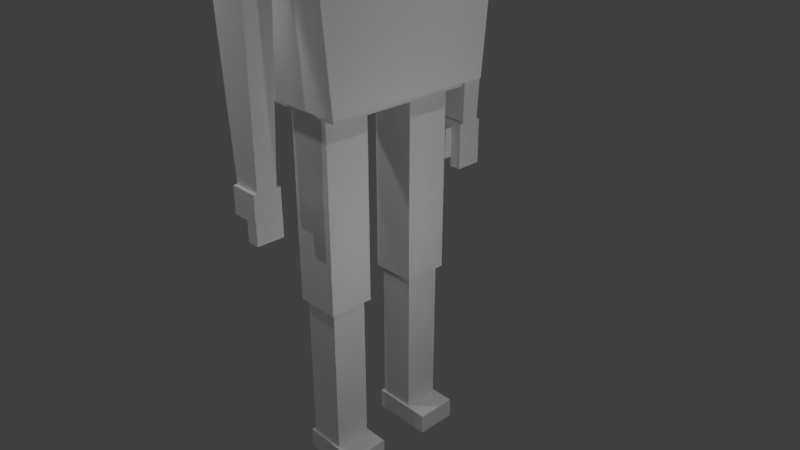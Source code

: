 # Source: Killian.blend  (saved by Blender 2.78.0; exported with 4.5.12 LTS)
import bpy
from mathutils import Matrix  # noqa: F401  (used for matrix-valued properties, if any)

bpy.ops.wm.read_factory_settings(use_empty=True)
scene = bpy.context.scene
scene.name = 'Scene'

# ---- collections
col_collection_1 = bpy.data.collections.new('Collection 1'); scene.collection.children.link(col_collection_1)

# ---- materials (node trees are filled in below, after node groups)
mat_material_002 = bpy.data.materials.new('Material.002')
mat_material_002.alpha_threshold = 0.0
mat_material_002.use_transparent_shadow = False
mat_material_002.roughness = 0.5
mat_material_002.line_color = (0.0, 0.0, 0.0, 1.0)
mat_material = bpy.data.materials.new('Material')
mat_material.alpha_threshold = 0.0
mat_material.use_transparent_shadow = False
mat_material.roughness = 0.5
mat_material.line_color = (0.0, 0.0, 0.0, 1.0)
mat_material_001 = bpy.data.materials.new('Material.001')
mat_material_001.alpha_threshold = 0.0
mat_material_001.use_transparent_shadow = False
mat_material_001.roughness = 0.5
mat_material_001.line_color = (0.0, 0.0, 0.0, 1.0)
mat_material_003 = bpy.data.materials.new('Material.003')
mat_material_003.alpha_threshold = 0.0
mat_material_003.use_transparent_shadow = False
mat_material_003.roughness = 0.5
mat_material_003.line_color = (0.0, 0.0, 0.0, 1.0)
mat_material_004 = bpy.data.materials.new('Material.004')
mat_material_004.alpha_threshold = 0.0
mat_material_004.use_transparent_shadow = False
mat_material_004.roughness = 0.5
mat_material_004.line_color = (0.0, 0.0, 0.0, 1.0)
mat_material_005 = bpy.data.materials.new('Material.005')
mat_material_005.alpha_threshold = 0.0
mat_material_005.use_transparent_shadow = False
mat_material_005.roughness = 0.5
mat_material_005.line_color = (0.0, 0.0, 0.0, 1.0)
mat_material_006 = bpy.data.materials.new('Material.006')
mat_material_006.alpha_threshold = 0.0
mat_material_006.use_transparent_shadow = False
mat_material_006.roughness = 0.5
mat_material_006.line_color = (0.0, 0.0, 0.0, 1.0)
mat_material_007 = bpy.data.materials.new('Material.007')
mat_material_007.alpha_threshold = 0.0
mat_material_007.use_transparent_shadow = False
mat_material_007.roughness = 0.5
mat_material_007.line_color = (0.0, 0.0, 0.0, 1.0)
mat_material_008 = bpy.data.materials.new('Material.008')
mat_material_008.alpha_threshold = 0.0
mat_material_008.use_transparent_shadow = False
mat_material_008.roughness = 0.5
mat_material_008.line_color = (0.0, 0.0, 0.0, 1.0)
mat_material_009 = bpy.data.materials.new('Material.009')
mat_material_009.alpha_threshold = 0.0
mat_material_009.use_transparent_shadow = False
mat_material_009.roughness = 0.5
mat_material_009.line_color = (0.0, 0.0, 0.0, 1.0)
mat_material_010 = bpy.data.materials.new('Material.010')
mat_material_010.alpha_threshold = 0.0
mat_material_010.use_transparent_shadow = False
mat_material_010.roughness = 0.5
mat_material_010.line_color = (0.0, 0.0, 0.0, 1.0)
mat_material_011 = bpy.data.materials.new('Material.011')
mat_material_011.alpha_threshold = 0.0
mat_material_011.use_transparent_shadow = False
mat_material_011.roughness = 0.5
mat_material_011.line_color = (0.0, 0.0, 0.0, 1.0)
mat_material_012 = bpy.data.materials.new('Material.012')
mat_material_012.alpha_threshold = 0.0
mat_material_012.use_transparent_shadow = False
mat_material_012.roughness = 0.5
mat_material_012.line_color = (0.0, 0.0, 0.0, 1.0)
mat_material_013 = bpy.data.materials.new('Material.013')
mat_material_013.alpha_threshold = 0.0
mat_material_013.use_transparent_shadow = False
mat_material_013.roughness = 0.5
mat_material_013.line_color = (0.0, 0.0, 0.0, 1.0)
mat_material_014 = bpy.data.materials.new('Material.014')
mat_material_014.alpha_threshold = 0.0
mat_material_014.use_transparent_shadow = False
mat_material_014.roughness = 0.5
mat_material_014.line_color = (0.0, 0.0, 0.0, 1.0)
mat_material_015 = bpy.data.materials.new('Material.015')
mat_material_015.alpha_threshold = 0.0
mat_material_015.use_transparent_shadow = False
mat_material_015.roughness = 0.5
mat_material_015.line_color = (0.0, 0.0, 0.0, 1.0)
mat_material_016 = bpy.data.materials.new('Material.016')
mat_material_016.alpha_threshold = 0.0
mat_material_016.use_transparent_shadow = False
mat_material_016.roughness = 0.5
mat_material_016.line_color = (0.0, 0.0, 0.0, 1.0)
mat_material_017 = bpy.data.materials.new('Material.017')
mat_material_017.alpha_threshold = 0.0
mat_material_017.use_transparent_shadow = False
mat_material_017.roughness = 0.5
mat_material_017.line_color = (0.0, 0.0, 0.0, 1.0)
mat_material_018 = bpy.data.materials.new('Material.018')
mat_material_018.alpha_threshold = 0.0
mat_material_018.use_transparent_shadow = False
mat_material_018.roughness = 0.5
mat_material_018.line_color = (0.0, 0.0, 0.0, 1.0)
mat_material_019 = bpy.data.materials.new('Material.019')
mat_material_019.alpha_threshold = 0.0
mat_material_019.use_transparent_shadow = False
mat_material_019.roughness = 0.5
mat_material_019.line_color = (0.0, 0.0, 0.0, 1.0)
mat_material_020 = bpy.data.materials.new('Material.020')
mat_material_020.alpha_threshold = 0.0
mat_material_020.use_transparent_shadow = False
mat_material_020.roughness = 0.5
mat_material_020.line_color = (0.0, 0.0, 0.0, 1.0)
mat_material_021 = bpy.data.materials.new('Material.021')
mat_material_021.alpha_threshold = 0.0
mat_material_021.use_transparent_shadow = False
mat_material_021.roughness = 0.5
mat_material_021.line_color = (0.0, 0.0, 0.0, 1.0)

# ---- material node trees

# ---- world
world_world = bpy.data.worlds.new('World'); scene.world = world_world
world_world.color = (0.05088, 0.05088, 0.05088)
world_world.use_sun_shadow = False
world_world.sun_shadow_jitter_overblur = 0.0
world_world.cycles.sampling_method = 'MANUAL'

# ---- cameras
cam_camera = bpy.data.cameras.new('Camera')
cam_camera.clip_end = 100.0
cam_camera.lens = 35.0
cam_camera.sensor_width = 32.0
cam_camera.sensor_height = 18.0
cam_camera.ortho_scale = 7.314
cam_camera.dof.focus_distance = 0.0
cam_camera.dof.aperture_fstop = 128.0

# ---- lights
light_point = bpy.data.lights.new('Point', 'POINT')
light_point.transmission_factor = 0.0
light_point.energy = 100.0
light_point.shadow_buffer_clip_start = 0.5
light_point.shadow_soft_size = 0.1
light_point.shadow_maximum_resolution = 0.006
light_point.use_absolute_resolution = True
light_lamp = bpy.data.lights.new('Lamp', 'POINT')
light_lamp.transmission_factor = 0.0
light_lamp.cutoff_distance = 30.0
light_lamp.energy = 100.0
light_lamp.shadow_buffer_clip_start = 1.001
light_lamp.shadow_soft_size = 0.1
light_lamp.shadow_maximum_resolution = 0.006
light_lamp.use_absolute_resolution = True
light_lamp_001 = bpy.data.lights.new('Lamp.001', 'POINT')
light_lamp_001.transmission_factor = 0.0
light_lamp_001.cutoff_distance = 30.0
light_lamp_001.energy = 100.0
light_lamp_001.shadow_buffer_clip_start = 1.001
light_lamp_001.shadow_soft_size = 0.1
light_lamp_001.shadow_maximum_resolution = 0.006
light_lamp_001.use_absolute_resolution = True
light_point_001 = bpy.data.lights.new('Point.001', 'POINT')
light_point_001.transmission_factor = 0.0
light_point_001.energy = 100.0
light_point_001.shadow_buffer_clip_start = 0.5
light_point_001.shadow_soft_size = 0.1
light_point_001.shadow_maximum_resolution = 0.006
light_point_001.use_absolute_resolution = True
light_point_002 = bpy.data.lights.new('Point.002', 'POINT')
light_point_002.transmission_factor = 0.0
light_point_002.energy = 100.0
light_point_002.shadow_buffer_clip_start = 0.5
light_point_002.shadow_soft_size = 0.1
light_point_002.shadow_maximum_resolution = 0.006
light_point_002.use_absolute_resolution = True
light_point_003 = bpy.data.lights.new('Point.003', 'POINT')
light_point_003.transmission_factor = 0.0
light_point_003.energy = 100.0
light_point_003.shadow_buffer_clip_start = 0.5
light_point_003.shadow_soft_size = 0.1
light_point_003.shadow_maximum_resolution = 0.006
light_point_003.use_absolute_resolution = True
light_point_004 = bpy.data.lights.new('Point.004', 'POINT')
light_point_004.transmission_factor = 0.0
light_point_004.energy = 100.0
light_point_004.shadow_buffer_clip_start = 0.5
light_point_004.shadow_soft_size = 0.1
light_point_004.shadow_maximum_resolution = 0.006
light_point_004.use_absolute_resolution = True

# ---- meshes
me_cube_002 = bpy.data.meshes.new('Cube.002')
me_cube_002.from_pydata([(1.092, 1.0, 1.205), (1.092, -1.0, 1.205), (-0.9079, -1.0, 1.205), (-0.9079, 1.0, 1.205), (1.092, 1.0, 3.205), (1.092, -1.0, 3.205), (-0.9079, -1.0, 3.205), (-0.9079, 1.0, 3.205), (0.18, 0.18, 0.9671), (0.18, -0.18, 0.9671), (-0.18, -0.18, 0.9671), (-0.18, 0.18, 0.9671), (0.18, 0.18, 1.205), (0.18, -0.18, 1.205), (-0.18, -0.18, 1.205), (-0.18, 0.18, 1.205), (0.774, 1.137, -2.742), (0.774, -1.137, -2.742), (-0.774, -1.137, -2.742), (-0.774, 1.137, -2.742), (0.774, 1.45, 1.0), (0.774, -1.45, 1.0), (-0.774, -1.45, 1.0), (-0.774, 1.45, 1.0), (0.2664, -1.436, -1.397), (0.2664, -1.796, -1.397), (-0.2664, -1.796, -1.397), (-0.2664, -1.436, -1.397), (0.2664, -1.436, 0.9987), (0.2664, -1.796, 0.9987), (-0.2664, -1.796, 0.9987), (-0.2664, -1.436, 0.9987), (0.1891, -1.489, -3.579), (0.1891, -1.744, -3.579), (-0.1891, -1.744, -3.579), (-0.1891, -1.489, -3.579), (0.2664, -1.436, -1.375), (0.2664, -1.796, -1.375), (-0.2664, -1.796, -1.375), (-0.2664, -1.436, -1.375), (0.1922, -1.436, -3.561), (0.1922, -1.796, -3.561), (-0.1922, -1.796, -3.561), (-0.1922, -1.436, -3.561), (0.1922, -1.436, -3.915), (0.1922, -1.796, -3.915), (-0.1922, -1.796, -3.915), (-0.1922, -1.436, -3.915), (0.1953, -1.436, -3.913), (0.1953, -1.796, -3.913), (0.02972, -1.796, -3.913), (0.02972, -1.436, -3.913), (0.1953, -1.436, -4.186), (0.1953, -1.796, -4.186), (0.02972, -1.796, -4.186), (0.02972, -1.436, -4.186), (0.0308, -1.334, -3.642), (0.0308, -1.439, -3.642), (-0.08104, -1.439, -3.642), (-0.08104, -1.334, -3.642), (0.0308, -1.334, -3.915), (0.0308, -1.439, -3.915), (-0.08104, -1.439, -3.915), (-0.08104, -1.334, -3.915), (0.0308, -1.334, -3.913), (0.0308, -1.439, -3.913), (-0.08104, -1.439, -3.913), (-0.08104, -1.334, -3.913), (0.0308, -1.334, -4.055), (0.0308, -1.439, -4.055), (-0.08104, -1.439, -4.055), (-0.08104, -1.334, -4.055), (0.2664, 1.441, -1.397), (0.2664, 1.801, -1.397), (-0.2664, 1.801, -1.397), (-0.2664, 1.441, -1.397), (0.2664, 1.441, 0.9987), (0.2664, 1.801, 0.9987), (-0.2664, 1.801, 0.9987), (-0.2664, 1.441, 0.9987), (0.1891, 1.493, -3.579), (0.1891, 1.749, -3.579), (-0.1891, 1.749, -3.579), (-0.1891, 1.493, -3.579), (0.2664, 1.441, -1.375), (0.2664, 1.801, -1.375), (-0.2664, 1.801, -1.375), (-0.2664, 1.441, -1.375), (0.1922, 1.441, -3.561), (0.1922, 1.801, -3.561), (-0.1922, 1.801, -3.561), (-0.1922, 1.441, -3.561), (0.1922, 1.441, -3.915), (0.1922, 1.801, -3.915), (-0.1922, 1.801, -3.915), (-0.1922, 1.441, -3.915), (0.1953, 1.441, -3.913), (0.1953, 1.801, -3.913), (0.02972, 1.801, -3.913), (0.02972, 1.441, -3.913), (0.1953, 1.441, -4.186), (0.1953, 1.801, -4.186), (0.02972, 1.801, -4.186), (0.02972, 1.441, -4.186), (0.0308, 1.338, -3.642), (0.0308, 1.443, -3.642), (-0.08104, 1.443, -3.642), (-0.08104, 1.338, -3.642), (0.0308, 1.338, -3.915), (0.0308, 1.443, -3.915), (-0.08104, 1.443, -3.915), (-0.08104, 1.338, -3.915), (0.0308, 1.338, -3.913), (0.0308, 1.443, -3.913), (-0.08104, 1.443, -3.913), (-0.08104, 1.338, -3.913), (0.0308, 1.338, -4.055), (0.0308, 1.443, -4.055), (-0.08104, 1.443, -4.055), (-0.08104, 1.338, -4.055), (0.614, 1.0, -2.699), (0.614, -1.0, -2.699), (-0.626, -1.0, -2.699), (-0.626, 1.0, -2.699), (0.614, 1.0, -2.851), (0.614, -1.0, -2.851), (-0.626, -1.0, -2.851), (-0.626, 1.0, -2.851), (0.3952, -0.3332, -5.38), (0.3952, -0.9393, -5.38), (-0.2109, -0.9393, -5.38), (-0.2109, -0.3332, -5.38), (0.3952, -0.3332, -2.761), (0.3952, -0.9393, -2.761), (-0.2109, -0.9393, -2.761), (-0.2109, -0.3332, -2.761), (0.3374, -0.391, -7.506), (0.3374, -0.8815, -7.506), (-0.1531, -0.8815, -7.506), (-0.1531, -0.391, -7.506), (0.3374, -0.391, -5.386), (0.3374, -0.8815, -5.386), (-0.1531, -0.8815, -5.386), (-0.1531, -0.391, -5.386), (0.6511, -0.3575, -7.732), (0.6511, -0.915, -7.732), (-0.1909, -0.915, -7.732), (-0.1909, -0.3575, -7.732), (0.6511, -0.3575, -7.454), (0.6511, -0.915, -7.454), (-0.1909, -0.915, -7.454), (-0.1909, -0.3575, -7.454), (0.3952, 0.9377, -5.38), (0.3952, 0.3316, -5.38), (-0.2109, 0.3316, -5.38), (-0.2109, 0.9377, -5.38), (0.3952, 0.9377, -2.761), (0.3952, 0.3316, -2.761), (-0.2109, 0.3316, -2.761), (-0.2109, 0.9377, -2.761), (0.3374, 0.8799, -7.506), (0.3374, 0.3894, -7.506), (-0.1531, 0.3894, -7.506), (-0.1531, 0.8799, -7.506), (0.3374, 0.8799, -5.386), (0.3374, 0.3894, -5.386), (-0.1531, 0.3894, -5.386), (-0.1531, 0.8799, -5.386), (0.6511, 0.9135, -7.732), (0.6511, 0.3559, -7.732), (-0.1909, 0.3559, -7.732), (-0.1909, 0.9135, -7.732), (0.6511, 0.9135, -7.454), (0.6511, 0.3559, -7.454), (-0.1909, 0.3559, -7.454), (-0.1909, 0.9135, -7.454)], [], [(0, 1, 2, 3), (4, 7, 6, 5), (0, 4, 5, 1), (1, 5, 6, 2), (2, 6, 7, 3), (4, 0, 3, 7), (8, 9, 10, 11), (12, 15, 14, 13), (8, 12, 13, 9), (9, 13, 14, 10), (10, 14, 15, 11), (12, 8, 11, 15), (16, 17, 18, 19), (20, 23, 22, 21), (16, 20, 21, 17), (17, 21, 22, 18), (18, 22, 23, 19), (20, 16, 19, 23), (24, 25, 26, 27), (28, 31, 30, 29), (24, 28, 29, 25), (25, 29, 30, 26), (26, 30, 31, 27), (28, 24, 27, 31), (32, 33, 34, 35), (36, 39, 38, 37), (32, 36, 37, 33), (33, 37, 38, 34), (34, 38, 39, 35), (36, 32, 35, 39), (40, 43, 42, 41), (44, 45, 46, 47), (40, 41, 45, 44), (41, 42, 46, 45), (42, 43, 47, 46), (44, 47, 43, 40), (48, 51, 50, 49), (52, 53, 54, 55), (48, 49, 53, 52), (49, 50, 54, 53), (50, 51, 55, 54), (52, 55, 51, 48), (56, 59, 58, 57), (60, 61, 62, 63), (56, 57, 61, 60), (57, 58, 62, 61), (58, 59, 63, 62), (60, 63, 59, 56), (64, 67, 66, 65), (68, 69, 70, 71), (64, 65, 69, 68), (65, 66, 70, 69), (66, 67, 71, 70), (68, 71, 67, 64), (72, 75, 74, 73), (76, 77, 78, 79), (72, 73, 77, 76), (73, 74, 78, 77), (74, 75, 79, 78), (76, 79, 75, 72), (80, 83, 82, 81), (84, 85, 86, 87), (80, 81, 85, 84), (81, 82, 86, 85), (82, 83, 87, 86), (84, 87, 83, 80), (88, 89, 90, 91), (92, 95, 94, 93), (88, 92, 93, 89), (89, 93, 94, 90), (90, 94, 95, 91), (92, 88, 91, 95), (96, 97, 98, 99), (100, 103, 102, 101), (96, 100, 101, 97), (97, 101, 102, 98), (98, 102, 103, 99), (100, 96, 99, 103), (104, 105, 106, 107), (108, 111, 110, 109), (104, 108, 109, 105), (105, 109, 110, 106), (106, 110, 111, 107), (108, 104, 107, 111), (112, 113, 114, 115), (116, 119, 118, 117), (112, 116, 117, 113), (113, 117, 118, 114), (114, 118, 119, 115), (116, 112, 115, 119), (120, 123, 122, 121), (124, 125, 126, 127), (120, 121, 125, 124), (121, 122, 126, 125), (122, 123, 127, 126), (124, 127, 123, 120), (128, 129, 130, 131), (132, 135, 134, 133), (128, 132, 133, 129), (129, 133, 134, 130), (130, 134, 135, 131), (132, 128, 131, 135), (136, 137, 138, 139), (140, 143, 142, 141), (136, 140, 141, 137), (137, 141, 142, 138), (138, 142, 143, 139), (140, 136, 139, 143), (144, 145, 146, 147), (148, 151, 150, 149), (144, 148, 149, 145), (145, 149, 150, 146), (146, 150, 151, 147), (148, 144, 147, 151), (152, 153, 154, 155), (156, 159, 158, 157), (152, 156, 157, 153), (153, 157, 158, 154), (154, 158, 159, 155), (156, 152, 155, 159), (160, 161, 162, 163), (164, 167, 166, 165), (160, 164, 165, 161), (161, 165, 166, 162), (162, 166, 167, 163), (164, 160, 163, 167), (168, 169, 170, 171), (172, 175, 174, 173), (168, 172, 173, 169), (169, 173, 174, 170), (170, 174, 175, 171), (172, 168, 171, 175)])
me_cube_002.polygons.foreach_set('material_index', [1, 1, 1, 1, 1, 1, 2, 2, 2, 2, 2, 2, 0, 0, 0, 0, 0, 0, 3, 3, 3, 3, 3, 3, 4, 4, 4, 4, 4, 4, 5, 5, 5, 5, 5, 5, 6, 6, 6, 6, 6, 6, 7, 7, 7, 7, 7, 7, 8, 8, 8, 8, 8, 8, 9, 9, 9, 9, 9, 9, 10, 10, 10, 10, 10, 10, 11, 11, 11, 11, 11, 11, 12, 12, 12, 12, 12, 12, 13, 13, 13, 13, 13, 13, 14, 14, 14, 14, 14, 14, 15, 15, 15, 15, 15, 15, 16, 16, 16, 16, 16, 16, 17, 17, 17, 17, 17, 17, 18, 18, 18, 18, 18, 18, 19, 19, 19, 19, 19, 19, 20, 20, 20, 20, 20, 20, 21, 21, 21, 21, 21, 21])
_uv = me_cube_002.uv_layers.new(name='UVMap')
_uv.uv.foreach_set('vector', [0.9274, 0.333, 0.9274, 0.5041, 0.7563, 0.5041, 0.7563, 0.333, 0.3736, 0.5966, 0.3736, 0.7678, 0.2025, 0.7678, 0.2025, 0.5966, 0.1937, 0.4098, 0.1937, 0.5809, 0.02262, 0.5809, 0.02262, 0.4098, 0.7761, 0.8172, 0.7761, 0.9884, 0.6049, 0.9884, 0.6049, 0.8172, 0.1879, 0.5976, 0.1879, 0.7687, 0.01681, 0.7687, 0.01681, 0.5976, 0.7761, 0.9884, 0.7761, 0.8172, 0.6049, 0.8172, 0.6049, 0.9884, 0.6696, 0.8673, 0.7004, 0.8673, 0.7004, 0.8981, 0.6696, 0.8981, 0.7312, 0.8673, 0.7312, 0.8981, 0.7004, 0.8981, 0.7004, 0.8673, 0.7984, 0.423, 0.7781, 0.423, 0.7781, 0.3922, 0.7984, 0.3922, 0.4379, 0.9172, 0.4175, 0.9172, 0.4175, 0.8864, 0.4379, 0.8864, 0.7984, 0.4538, 0.7781, 0.4538, 0.7781, 0.423, 0.7984, 0.423, 0.4379, 0.8864, 0.4582, 0.8864, 0.4582, 0.9172, 0.4379, 0.9172, 0.8509, 0.02256, 0.8509, 0.2171, 0.7184, 0.2171, 0.7184, 0.02256, 0.2964, 0.4641, 0.2964, 0.3317, 0.5445, 0.3317, 0.5445, 0.4641, 0.5182, 0.02739, 0.545, 0.3475, 0.2969, 0.3475, 0.3237, 0.02739, 0.1295, 0.855, 0.4497, 0.855, 0.4497, 0.9875, 0.1295, 0.9875, 0.2203, 0.0, 0.2471, 0.3201, -0.001038, 0.3201, 0.02576, 0.0, 0.449, 0.8589, 0.1287, 0.8589, 0.1287, 0.9914, 0.449, 0.9914, 0.1321, 0.857, 0.1013, 0.857, 0.1013, 0.8114, 0.1321, 0.8114, 0.7329, 0.3466, 0.7329, 0.3922, 0.7021, 0.3922, 0.7021, 0.3466, 0.8955, 0.2859, 0.8955, 0.4908, 0.8647, 0.4908, 0.8647, 0.2859, 0.7999, 0.5425, 0.7999, 0.3375, 0.8454, 0.3375, 0.8454, 0.5425, 0.8494, 0.5219, 0.8494, 0.3169, 0.8802, 0.3169, 0.8802, 0.5219, 0.9231, 0.3326, 0.9231, 0.5375, 0.8775, 0.5375, 0.8775, 0.3326, 0.9168, 0.4901, 0.895, 0.4901, 0.895, 0.4577, 0.9168, 0.4577, 0.7637, 0.3466, 0.7637, 0.3922, 0.7329, 0.3922, 0.7329, 0.3466, 0.9011, 0.3583, 0.9055, 0.5469, 0.8747, 0.5469, 0.8792, 0.3583, 0.83, 0.5306, 0.8233, 0.342, 0.8689, 0.342, 0.8623, 0.5306, 0.8446, 0.3254, 0.8491, 0.514, 0.8183, 0.514, 0.8228, 0.3254, 0.8751, 0.3547, 0.8685, 0.5432, 0.8361, 0.5432, 0.8295, 0.3547, 0.8646, 0.4248, 0.8646, 0.4577, 0.8954, 0.4577, 0.8954, 0.4248, 0.809, 0.4583, 0.7782, 0.4583, 0.7782, 0.4912, 0.809, 0.4912, 0.8194, 0.4259, 0.8194, 0.4567, 0.8497, 0.4567, 0.8497, 0.4259, 0.895, 0.4906, 0.895, 0.4577, 0.8646, 0.4577, 0.8646, 0.4906, 0.8194, 0.4567, 0.8194, 0.4259, 0.7891, 0.4259, 0.7891, 0.4567, 0.8302, 0.5425, 0.8302, 0.5754, 0.8605, 0.5754, 0.8605, 0.5425, 0.7749, 0.83, 0.7607, 0.83, 0.7607, 0.8608, 0.7749, 0.8608, 0.8413, 0.499, 0.8413, 0.4682, 0.8272, 0.4682, 0.8272, 0.499, 0.8876, 0.4312, 0.8876, 0.462, 0.9109, 0.462, 0.9109, 0.4312, 0.7701, 0.474, 0.7559, 0.474, 0.7559, 0.4973, 0.7701, 0.4973, 0.8876, 0.462, 0.8876, 0.4312, 0.8644, 0.4312, 0.8644, 0.462, 0.7276, 0.4973, 0.7418, 0.4973, 0.7418, 0.474, 0.7276, 0.474, 0.8615, 0.3492, 0.8615, 0.3396, 0.8525, 0.3396, 0.8525, 0.3492, 0.5879, 0.3298, 0.5789, 0.3298, 0.5789, 0.3394, 0.5879, 0.3394, 0.8405, 0.474, 0.8316, 0.474, 0.8316, 0.4973, 0.8405, 0.4973, 0.5214, 0.4642, 0.5118, 0.4642, 0.5118, 0.4875, 0.5214, 0.4875, 0.8495, 0.474, 0.8405, 0.474, 0.8405, 0.4973, 0.8495, 0.4973, 0.7939, 0.4973, 0.8034, 0.4973, 0.8034, 0.474, 0.7939, 0.474, 0.5759, 0.4738, 0.5759, 0.4642, 0.5669, 0.4642, 0.5669, 0.4738, 0.8705, 0.3301, 0.8615, 0.3301, 0.8615, 0.3396, 0.8705, 0.3396, 0.8435, 0.3301, 0.8345, 0.3301, 0.8345, 0.3422, 0.8435, 0.3422, 0.8165, 0.3301, 0.807, 0.3301, 0.807, 0.3422, 0.8165, 0.3422, 0.8345, 0.3301, 0.8255, 0.3301, 0.8255, 0.3422, 0.8345, 0.3422, 0.7878, 0.3422, 0.7974, 0.3422, 0.7974, 0.3301, 0.7878, 0.3301, 0.7965, 0.4152, 0.7965, 0.3696, 0.7657, 0.3696, 0.7657, 0.4152, 0.7021, 0.3466, 0.6713, 0.3466, 0.6713, 0.3922, 0.7021, 0.3922, 0.8629, 0.2793, 0.8321, 0.2793, 0.8321, 0.4842, 0.8629, 0.4842, 0.8454, 0.5425, 0.891, 0.5425, 0.891, 0.3375, 0.8454, 0.3375, 0.8981, 0.3707, 0.8673, 0.3707, 0.8673, 0.5756, 0.8981, 0.5756, 0.9219, 0.3215, 0.8763, 0.3215, 0.8763, 0.5265, 0.9219, 0.5265, 0.9173, 0.4572, 0.9173, 0.4248, 0.8954, 0.4248, 0.8954, 0.4572, 0.8438, 0.4216, 0.813, 0.4216, 0.813, 0.4672, 0.8438, 0.4672, 0.783, 0.3254, 0.7612, 0.3254, 0.7567, 0.514, 0.7875, 0.514, 0.8443, 0.3486, 0.8119, 0.3486, 0.8053, 0.5372, 0.8509, 0.5372, 0.8138, 0.3254, 0.792, 0.3254, 0.7875, 0.514, 0.8183, 0.514, 0.8706, 0.3868, 0.825, 0.3868, 0.8317, 0.5753, 0.864, 0.5753, 0.81, 0.4166, 0.8408, 0.4166, 0.8408, 0.4494, 0.81, 0.4494, 0.8398, 0.4583, 0.8398, 0.4912, 0.809, 0.4912, 0.809, 0.4583, 0.8677, 0.4244, 0.8981, 0.4244, 0.8981, 0.4552, 0.8677, 0.4552, 0.8908, 0.5754, 0.8605, 0.5754, 0.8605, 0.5425, 0.8908, 0.5425, 0.7886, 0.4546, 0.7583, 0.4546, 0.7583, 0.4238, 0.7886, 0.4238, 0.7999, 0.5425, 0.8302, 0.5425, 0.8302, 0.5754, 0.7999, 0.5754, 0.7749, 0.7992, 0.7749, 0.83, 0.7607, 0.83, 0.7607, 0.7992, 0.6772, 0.4748, 0.663, 0.4748, 0.663, 0.444, 0.6772, 0.444, 0.8978, 0.5262, 0.8746, 0.5262, 0.8746, 0.4954, 0.8978, 0.4954, 0.7701, 0.4973, 0.7701, 0.474, 0.7843, 0.474, 0.7843, 0.4973, 0.9117, 0.4079, 0.8885, 0.4079, 0.8885, 0.3771, 0.9117, 0.3771, 0.7418, 0.4973, 0.7418, 0.474, 0.7559, 0.474, 0.7559, 0.4973, 0.8675, 0.4932, 0.8585, 0.4932, 0.8585, 0.4836, 0.8675, 0.4836, 0.5789, 0.3298, 0.5789, 0.3394, 0.5699, 0.3394, 0.5699, 0.3298, 0.8585, 0.474, 0.8585, 0.4973, 0.8495, 0.4973, 0.8495, 0.474, 0.531, 0.4642, 0.531, 0.4875, 0.5214, 0.4875, 0.5214, 0.4642, 0.8316, 0.474, 0.8316, 0.4973, 0.8226, 0.4973, 0.8226, 0.474, 0.7939, 0.474, 0.7939, 0.4973, 0.7843, 0.4973, 0.7843, 0.474, 0.5699, 0.3298, 0.5609, 0.3298, 0.5609, 0.3202, 0.5699, 0.3202, 0.8795, 0.3301, 0.8795, 0.3396, 0.8705, 0.3396, 0.8705, 0.3301, 0.8525, 0.3301, 0.8525, 0.3422, 0.8435, 0.3422, 0.8435, 0.3301, 0.807, 0.3301, 0.807, 0.3422, 0.7974, 0.3422, 0.7974, 0.3301, 0.8255, 0.3301, 0.8255, 0.3422, 0.8165, 0.3422, 0.8165, 0.3301, 0.7753, 0.3421, 0.7753, 0.33, 0.7849, 0.33, 0.7849, 0.3421, 0.371, 0.6623, 0.2649, 0.6623, 0.2649, 0.8335, 0.371, 0.8335, 0.8145, 0.1976, 0.8145, 0.02646, 0.7084, 0.02646, 0.7084, 0.1976, 0.8145, 0.02646, 0.8145, 0.1976, 0.8275, 0.1976, 0.8275, 0.02646, 0.7896, 0.02059, 0.7896, 0.1267, 0.8026, 0.1267, 0.8026, 0.02059, 0.8405, 0.1976, 0.8405, 0.02646, 0.8275, 0.02646, 0.8275, 0.1976, 0.7892, 0.184, 0.7892, 0.07792, 0.7762, 0.07792, 0.7762, 0.184, 0.8015, 0.1007, 0.8533, 0.1007, 0.8533, 0.1526, 0.8015, 0.1526, 0.631, 0.3922, 0.631, 0.444, 0.5791, 0.444, 0.5791, 0.3922, 0.802, -0.002267, 0.802, 0.2218, 0.7502, 0.2218, 0.7502, -0.002267, 0.8149, 0.2276, 0.8149, 0.003513, 0.8667, 0.003513, 0.8667, 0.2276, 0.7162, 0.2285, 0.7162, 0.00447, 0.7681, 0.00447, 0.7681, 0.2285, 0.763, 0.003513, 0.763, 0.2276, 0.7112, 0.2276, 0.7112, 0.003513, 0.6294, 0.3502, 0.6713, 0.3502, 0.6713, 0.3922, 0.6294, 0.3922, 0.5791, 0.444, 0.6211, 0.444, 0.6211, 0.486, 0.5791, 0.486, 0.7935, 0.04341, 0.7935, 0.2247, 0.7515, 0.2247, 0.7515, 0.04341, 0.8147, 0.2031, 0.8147, 0.02176, 0.8567, 0.02176, 0.8567, 0.2031, 0.8199, 0.1858, 0.8199, 0.00447, 0.8619, 0.00447, 0.8619, 0.1858, 0.8147, 0.02176, 0.8147, 0.2031, 0.7728, 0.2031, 0.7728, 0.02176, 0.9178, 0.6518, 0.9655, 0.6518, 0.9655, 0.7238, 0.9178, 0.7238, 0.9586, 0.6505, 0.9586, 0.7226, 0.9109, 0.7226, 0.9109, 0.6505, 0.9274, 0.6675, 0.9512, 0.6675, 0.9512, 0.7152, 0.9274, 0.7152, 0.9478, 0.7226, 0.924, 0.7226, 0.924, 0.6505, 0.9478, 0.6505, 0.9212, 0.7065, 0.8973, 0.7065, 0.8973, 0.6587, 0.9212, 0.6587, 0.9224, 0.6542, 0.9462, 0.6542, 0.9462, 0.7263, 0.9224, 0.7263, 0.7061, 0.1007, 0.7061, 0.04886, 0.7579, 0.04886, 0.7579, 0.1007, 0.4837, 0.3403, 0.5356, 0.3403, 0.5356, 0.3922, 0.4837, 0.3922, 0.8199, 0.00447, 0.8199, 0.2285, 0.7681, 0.2285, 0.7681, 0.00447, 0.763, 0.2276, 0.763, 0.003513, 0.8149, 0.003513, 0.8149, 0.2276, 0.7998, 0.2241, 0.7998, 0.0, 0.8516, 0.0, 0.8516, 0.2241, 0.8181, 0.008164, 0.8181, 0.2322, 0.7663, 0.2322, 0.7663, 0.008164, 0.5874, 0.3922, 0.5874, 0.3502, 0.6294, 0.3502, 0.6294, 0.3922, 0.6211, 0.444, 0.663, 0.444, 0.663, 0.486, 0.6211, 0.486, 0.8229, 0.0294, 0.8229, 0.2107, 0.781, 0.2107, 0.781, 0.0294, 0.7966, 0.2099, 0.7966, 0.02856, 0.8386, 0.02856, 0.8386, 0.2099, 0.7547, 0.2099, 0.7547, 0.02856, 0.7966, 0.02856, 0.7966, 0.2099, 0.7728, 0.02176, 0.7728, 0.2031, 0.7308, 0.2031, 0.7308, 0.02176, 0.9094, 0.6518, 0.9571, 0.6518, 0.9571, 0.7238, 0.9094, 0.7238, 0.9146, 0.7231, 0.9146, 0.6511, 0.9623, 0.6511, 0.9623, 0.7231, 0.9688, 0.7065, 0.945, 0.7065, 0.945, 0.6587, 0.9688, 0.6587, 0.9503, 0.7275, 0.9265, 0.7275, 0.9265, 0.6555, 0.9503, 0.6555, 0.945, 0.7065, 0.9212, 0.7065, 0.9212, 0.6587, 0.945, 0.6587, 0.9244, 0.6555, 0.9482, 0.6555, 0.9482, 0.7275, 0.9244, 0.7275])
_ca = me_cube_002.color_attributes.new('Col', 'BYTE_COLOR', 'CORNER')
_ca.data.foreach_set('color', [1.0, 1.0, 1.0, 1.0, 1.0, 1.0, 1.0, 1.0, 1.0, 1.0, 1.0, 1.0, 1.0, 1.0, 1.0, 1.0, 1.0, 1.0, 1.0, 1.0, 1.0, 1.0, 1.0, 1.0, 1.0, 1.0, 1.0, 1.0, 1.0, 1.0, 1.0, 1.0, 1.0, 1.0, 1.0, 1.0, 1.0, 1.0, 1.0, 1.0, 1.0, 1.0, 1.0, 1.0, 1.0, 1.0, 1.0, 1.0, 1.0, 1.0, 1.0, 1.0, 1.0, 1.0, 1.0, 1.0, 1.0, 1.0, 1.0, 1.0, 1.0, 1.0, 1.0, 1.0, 1.0, 1.0, 1.0, 1.0, 1.0, 1.0, 1.0, 1.0, 1.0, 1.0, 1.0, 1.0, 1.0, 1.0, 1.0, 1.0, 1.0, 1.0, 1.0, 1.0, 1.0, 1.0, 1.0, 1.0, 1.0, 1.0, 1.0, 1.0, 1.0, 1.0, 1.0, 1.0, 1.0, 1.0, 1.0, 1.0, 1.0, 1.0, 1.0, 1.0, 1.0, 1.0, 1.0, 1.0, 1.0, 1.0, 1.0, 1.0, 1.0, 1.0, 1.0, 1.0, 1.0, 1.0, 1.0, 1.0, 1.0, 1.0, 1.0, 1.0, 1.0, 1.0, 1.0, 1.0, 1.0, 1.0, 1.0, 1.0, 1.0, 1.0, 1.0, 1.0, 1.0, 1.0, 1.0, 1.0, 1.0, 1.0, 1.0, 1.0, 1.0, 1.0, 1.0, 1.0, 1.0, 1.0, 1.0, 1.0, 1.0, 1.0, 1.0, 1.0, 1.0, 1.0, 1.0, 1.0, 1.0, 1.0, 1.0, 1.0, 1.0, 1.0, 1.0, 1.0, 1.0, 1.0, 1.0, 1.0, 1.0, 1.0, 1.0, 1.0, 1.0, 1.0, 1.0, 1.0, 1.0, 1.0, 1.0, 1.0, 1.0, 1.0, 1.0, 1.0, 1.0, 1.0, 1.0, 1.0, 1.0, 1.0, 1.0, 1.0, 1.0, 1.0, 1.0, 1.0, 1.0, 1.0, 1.0, 1.0, 1.0, 1.0, 1.0, 1.0, 1.0, 1.0, 1.0, 1.0, 1.0, 1.0, 1.0, 1.0, 1.0, 1.0, 1.0, 1.0, 1.0, 1.0, 1.0, 1.0, 1.0, 1.0, 1.0, 1.0, 1.0, 1.0, 1.0, 1.0, 1.0, 1.0, 1.0, 1.0, 1.0, 1.0, 1.0, 1.0, 1.0, 1.0, 1.0, 1.0, 1.0, 1.0, 1.0, 1.0, 1.0, 1.0, 1.0, 1.0, 1.0, 1.0, 1.0, 1.0, 1.0, 1.0, 1.0, 1.0, 1.0, 1.0, 1.0, 1.0, 1.0, 1.0, 1.0, 1.0, 1.0, 1.0, 1.0, 1.0, 1.0, 1.0, 1.0, 1.0, 1.0, 1.0, 1.0, 1.0, 1.0, 1.0, 1.0, 1.0, 1.0, 1.0, 1.0, 1.0, 1.0, 1.0, 1.0, 1.0, 1.0, 1.0, 1.0, 1.0, 1.0, 1.0, 1.0, 1.0, 1.0, 1.0, 1.0, 1.0, 1.0, 1.0, 1.0, 1.0, 1.0, 1.0, 1.0, 1.0, 1.0, 1.0, 1.0, 1.0, 1.0, 1.0, 1.0, 1.0, 1.0, 1.0, 1.0, 1.0, 1.0, 1.0, 1.0, 1.0, 1.0, 1.0, 1.0, 1.0, 1.0, 1.0, 1.0, 1.0, 1.0, 1.0, 1.0, 1.0, 1.0, 1.0, 1.0, 1.0, 1.0, 1.0, 1.0, 1.0, 1.0, 1.0, 1.0, 1.0, 1.0, 1.0, 1.0, 1.0, 1.0, 1.0, 1.0, 1.0, 1.0, 1.0, 1.0, 1.0, 1.0, 1.0, 1.0, 1.0, 1.0, 1.0, 1.0, 1.0, 1.0, 1.0, 1.0, 1.0, 1.0, 1.0, 1.0, 1.0, 1.0, 1.0, 1.0, 1.0, 1.0, 1.0, 1.0, 1.0, 1.0, 1.0, 1.0, 1.0, 1.0, 1.0, 1.0, 1.0, 1.0, 1.0, 1.0, 1.0, 1.0, 1.0, 1.0, 1.0, 1.0, 1.0, 1.0, 1.0, 1.0, 1.0, 1.0, 1.0, 1.0, 1.0, 1.0, 1.0, 1.0, 1.0, 1.0, 1.0, 1.0, 1.0, 1.0, 1.0, 1.0, 1.0, 1.0, 1.0, 1.0, 1.0, 1.0, 1.0, 1.0, 1.0, 1.0, 1.0, 1.0, 1.0, 1.0, 1.0, 1.0, 1.0, 1.0, 1.0, 1.0, 1.0, 1.0, 1.0, 1.0, 1.0, 1.0, 1.0, 1.0, 1.0, 1.0, 1.0, 1.0, 1.0, 1.0, 1.0, 1.0, 1.0, 1.0, 1.0, 1.0, 1.0, 1.0, 1.0, 1.0, 1.0, 1.0, 1.0, 1.0, 1.0, 1.0, 1.0, 1.0, 1.0, 1.0, 1.0, 1.0, 1.0, 1.0, 1.0, 1.0, 1.0, 1.0, 1.0, 1.0, 1.0, 1.0, 1.0, 1.0, 1.0, 1.0, 1.0, 1.0, 1.0, 1.0, 1.0, 1.0, 1.0, 1.0, 1.0, 1.0, 1.0, 1.0, 1.0, 1.0, 1.0, 1.0, 1.0, 1.0, 1.0, 1.0, 1.0, 1.0, 1.0, 1.0, 1.0, 1.0, 1.0, 1.0, 1.0, 1.0, 1.0, 1.0, 1.0, 1.0, 1.0, 1.0, 1.0, 1.0, 1.0, 1.0, 1.0, 1.0, 1.0, 1.0, 1.0, 1.0, 1.0, 1.0, 1.0, 1.0, 1.0, 1.0, 1.0, 1.0, 1.0, 1.0, 1.0, 1.0, 1.0, 1.0, 1.0, 1.0, 1.0, 1.0, 1.0, 1.0, 1.0, 1.0, 1.0, 1.0, 1.0, 1.0, 1.0, 1.0, 1.0, 1.0, 1.0, 1.0, 1.0, 1.0, 1.0, 1.0, 1.0, 1.0, 1.0, 1.0, 1.0, 1.0, 1.0, 1.0, 1.0, 1.0, 1.0, 1.0, 1.0, 1.0, 1.0, 1.0, 1.0, 1.0, 1.0, 1.0, 1.0, 1.0, 1.0, 1.0, 1.0, 1.0, 1.0, 1.0, 1.0, 1.0, 1.0, 1.0, 1.0, 1.0, 1.0, 1.0, 1.0, 1.0, 1.0, 1.0, 1.0, 1.0, 1.0, 1.0, 1.0, 1.0, 1.0, 1.0, 1.0, 1.0, 1.0, 1.0, 1.0, 1.0, 1.0, 1.0, 1.0, 1.0, 1.0, 1.0, 1.0, 1.0, 1.0, 1.0, 1.0, 1.0, 1.0, 1.0, 1.0, 1.0, 1.0, 1.0, 1.0, 1.0, 1.0, 1.0, 1.0, 1.0, 1.0, 1.0, 1.0, 1.0, 1.0, 1.0, 1.0, 1.0, 1.0, 1.0, 1.0, 1.0, 1.0, 1.0, 1.0, 1.0, 1.0, 1.0, 1.0, 1.0, 1.0, 1.0, 1.0, 1.0, 1.0, 1.0, 1.0, 1.0, 1.0, 1.0, 1.0, 1.0, 1.0, 1.0, 1.0, 1.0, 1.0, 1.0, 1.0, 1.0, 1.0, 1.0, 1.0, 1.0, 1.0, 1.0, 1.0, 1.0, 1.0, 1.0, 1.0, 1.0, 1.0, 1.0, 1.0, 1.0, 1.0, 1.0, 1.0, 1.0, 1.0, 1.0, 1.0, 1.0, 1.0, 1.0, 1.0, 1.0, 1.0, 1.0, 1.0, 1.0, 1.0, 1.0, 1.0, 1.0, 1.0, 1.0, 1.0, 1.0, 1.0, 1.0, 1.0, 1.0, 1.0, 1.0, 1.0, 1.0, 1.0, 1.0, 1.0, 1.0, 1.0, 1.0, 1.0, 1.0, 1.0, 1.0, 1.0, 1.0, 1.0, 1.0, 1.0, 1.0, 1.0, 1.0, 1.0, 1.0, 1.0, 1.0, 1.0, 1.0, 1.0, 1.0, 1.0, 1.0, 1.0, 1.0, 1.0, 1.0, 1.0, 1.0, 1.0, 1.0, 1.0, 1.0, 1.0, 1.0, 1.0, 1.0, 1.0, 1.0, 1.0, 1.0, 1.0, 1.0, 1.0, 1.0, 1.0, 1.0, 1.0, 1.0, 1.0, 1.0, 1.0, 1.0, 1.0, 1.0, 1.0, 1.0, 1.0, 1.0, 1.0, 1.0, 1.0, 1.0, 1.0, 1.0, 1.0, 1.0, 1.0, 1.0, 1.0, 1.0, 1.0, 1.0, 1.0, 1.0, 1.0, 1.0, 1.0, 1.0, 1.0, 1.0, 1.0, 1.0, 1.0, 1.0, 1.0, 1.0, 1.0, 1.0, 1.0, 1.0, 1.0, 1.0, 1.0, 1.0, 1.0, 1.0, 1.0, 1.0, 1.0, 1.0, 1.0, 1.0, 1.0, 1.0, 1.0, 1.0, 1.0, 1.0, 1.0, 1.0, 1.0, 1.0, 1.0, 1.0, 1.0, 1.0, 1.0, 1.0, 1.0, 1.0, 1.0, 1.0, 1.0, 1.0, 1.0, 1.0, 1.0, 1.0, 1.0, 1.0, 1.0, 1.0, 1.0, 1.0, 1.0, 1.0, 1.0, 1.0, 1.0, 1.0, 1.0, 1.0, 1.0, 1.0, 1.0, 1.0, 1.0, 1.0, 1.0, 1.0, 1.0, 1.0, 1.0, 1.0, 1.0, 1.0, 1.0, 1.0, 1.0, 1.0, 1.0, 1.0, 1.0, 1.0, 1.0, 1.0, 1.0, 1.0, 1.0, 1.0, 1.0, 1.0, 1.0, 1.0, 1.0, 1.0, 1.0, 1.0, 1.0, 1.0, 1.0, 1.0, 1.0, 1.0, 1.0, 1.0, 1.0, 1.0, 1.0, 1.0, 1.0, 1.0, 1.0, 1.0, 1.0, 1.0, 1.0, 1.0, 1.0, 1.0, 1.0, 1.0, 1.0, 1.0, 1.0, 1.0, 1.0, 1.0, 1.0, 1.0, 1.0, 1.0, 1.0, 1.0, 1.0, 1.0, 1.0, 1.0, 1.0, 1.0, 1.0, 1.0, 1.0, 1.0, 1.0, 1.0, 1.0, 1.0, 1.0, 1.0, 1.0, 1.0, 1.0, 1.0, 1.0, 1.0, 1.0, 1.0, 1.0, 1.0, 1.0, 1.0, 1.0, 1.0, 1.0, 1.0, 1.0, 1.0, 1.0, 1.0, 1.0, 1.0, 1.0, 1.0, 1.0, 1.0, 1.0, 1.0, 1.0, 1.0, 1.0, 1.0, 1.0, 1.0, 1.0, 1.0, 1.0, 1.0, 1.0, 1.0, 1.0, 1.0, 1.0, 1.0, 1.0, 1.0, 1.0, 1.0, 1.0, 1.0, 1.0, 1.0, 1.0, 1.0, 1.0, 1.0, 1.0, 1.0, 1.0, 1.0, 1.0, 1.0, 1.0, 1.0, 1.0, 1.0, 1.0, 1.0, 1.0, 1.0, 1.0, 1.0, 1.0, 1.0, 1.0, 1.0, 1.0, 1.0, 1.0, 1.0, 1.0, 1.0, 1.0, 1.0, 1.0, 1.0, 1.0, 1.0, 1.0, 1.0, 1.0, 1.0, 1.0, 1.0, 1.0, 1.0, 1.0, 1.0, 1.0, 1.0, 1.0, 1.0, 1.0, 1.0, 1.0, 1.0, 1.0, 1.0, 1.0, 1.0, 1.0, 1.0, 1.0, 1.0, 1.0, 1.0, 1.0, 1.0, 1.0, 1.0, 1.0, 1.0, 1.0, 1.0, 1.0, 1.0, 1.0, 1.0, 1.0, 1.0, 1.0, 1.0, 1.0, 1.0, 1.0, 1.0, 1.0, 1.0, 1.0, 1.0, 1.0, 1.0, 1.0, 1.0, 1.0, 1.0, 1.0, 1.0, 1.0, 1.0, 1.0, 1.0, 1.0, 1.0, 1.0, 1.0, 1.0, 1.0, 1.0, 1.0, 1.0, 1.0, 1.0, 1.0, 1.0, 1.0, 1.0, 1.0, 1.0, 1.0, 1.0, 1.0, 1.0, 1.0, 1.0, 1.0, 1.0, 1.0, 1.0, 1.0, 1.0, 1.0, 1.0, 1.0, 1.0, 1.0, 1.0, 1.0, 1.0, 1.0, 1.0, 1.0, 1.0, 1.0, 1.0, 1.0, 1.0, 1.0, 1.0, 1.0, 1.0, 1.0, 1.0, 1.0, 1.0, 1.0, 1.0, 1.0, 1.0, 1.0, 1.0, 1.0, 1.0, 1.0, 1.0, 1.0, 1.0, 1.0, 1.0, 1.0, 1.0, 1.0, 1.0, 1.0, 1.0, 1.0, 1.0, 1.0, 1.0, 1.0, 1.0, 1.0, 1.0, 1.0, 1.0, 1.0, 1.0, 1.0, 1.0, 1.0, 1.0, 1.0, 1.0, 1.0, 1.0, 1.0, 1.0, 1.0, 1.0, 1.0, 1.0, 1.0, 1.0, 1.0, 1.0, 1.0, 1.0, 1.0, 1.0, 1.0, 1.0, 1.0, 1.0, 1.0, 1.0, 1.0, 1.0, 1.0, 1.0, 1.0, 1.0, 1.0, 1.0, 1.0, 1.0, 1.0, 1.0, 1.0, 1.0, 1.0, 1.0, 1.0, 1.0, 1.0, 1.0, 1.0, 1.0, 1.0, 1.0, 1.0, 1.0, 1.0, 1.0, 1.0, 1.0, 1.0, 1.0, 1.0, 1.0, 1.0, 1.0, 1.0, 1.0, 1.0, 1.0, 1.0, 1.0, 1.0, 1.0, 1.0, 1.0, 1.0, 1.0, 1.0, 1.0, 1.0, 1.0, 1.0, 1.0, 1.0, 1.0, 1.0, 1.0, 1.0, 1.0, 1.0, 1.0, 1.0, 1.0, 1.0, 1.0, 1.0, 1.0, 1.0, 1.0, 1.0, 1.0, 1.0, 1.0, 1.0, 1.0, 1.0, 1.0, 1.0, 1.0, 1.0, 1.0, 1.0, 1.0, 1.0, 1.0, 1.0, 1.0, 1.0, 1.0, 1.0, 1.0, 1.0, 1.0, 1.0, 1.0, 1.0, 1.0, 1.0, 1.0, 1.0, 1.0, 1.0, 1.0, 1.0, 1.0, 1.0, 1.0, 1.0, 1.0, 1.0, 1.0, 1.0, 1.0, 1.0, 1.0, 1.0, 1.0, 1.0, 1.0, 1.0, 1.0, 1.0, 1.0, 1.0, 1.0, 1.0, 1.0, 1.0, 1.0, 1.0, 1.0, 1.0, 1.0, 1.0, 1.0, 1.0, 1.0, 1.0, 1.0, 1.0, 1.0, 1.0, 1.0, 1.0, 1.0, 1.0, 1.0, 1.0, 1.0, 1.0, 1.0, 1.0, 1.0, 1.0, 1.0, 1.0, 1.0, 1.0, 1.0, 1.0, 1.0, 1.0, 1.0, 1.0, 1.0, 1.0, 1.0, 1.0, 1.0, 1.0, 1.0, 1.0, 1.0, 1.0, 1.0, 1.0, 1.0, 1.0, 1.0, 1.0, 1.0, 1.0, 1.0, 1.0, 1.0, 1.0, 1.0, 1.0, 1.0, 1.0, 1.0, 1.0, 1.0, 1.0, 1.0, 1.0, 1.0, 1.0, 1.0, 1.0, 1.0, 1.0, 1.0, 1.0, 1.0, 1.0, 1.0, 1.0, 1.0, 1.0, 1.0, 1.0, 1.0, 1.0, 1.0, 1.0, 1.0, 1.0, 1.0, 1.0, 1.0, 1.0, 1.0, 1.0, 1.0, 1.0, 1.0, 1.0, 1.0, 1.0, 1.0, 1.0, 1.0, 1.0, 1.0, 1.0, 1.0, 1.0, 1.0, 1.0, 1.0, 1.0, 1.0, 1.0, 1.0, 1.0, 1.0, 1.0, 1.0, 1.0, 1.0, 1.0, 1.0, 1.0, 1.0, 1.0, 1.0, 1.0, 1.0, 1.0, 1.0, 1.0, 1.0, 1.0, 1.0, 1.0, 1.0, 1.0, 1.0, 1.0, 1.0, 1.0, 1.0, 1.0, 1.0, 1.0, 1.0, 1.0, 1.0, 1.0, 1.0, 1.0, 1.0, 1.0, 1.0, 1.0, 1.0, 1.0, 1.0, 1.0, 1.0, 1.0, 1.0, 1.0, 1.0, 1.0, 1.0, 1.0, 1.0, 1.0, 1.0, 1.0, 1.0, 1.0, 1.0, 1.0, 1.0, 1.0, 1.0, 1.0, 1.0, 1.0, 1.0, 1.0, 1.0, 1.0, 1.0, 1.0, 1.0, 1.0, 1.0, 1.0, 1.0, 1.0, 1.0, 1.0, 1.0, 1.0, 1.0, 1.0, 1.0, 1.0, 1.0, 1.0, 1.0, 1.0, 1.0, 1.0, 1.0, 1.0, 1.0, 1.0, 1.0, 1.0, 1.0, 1.0, 1.0, 1.0, 1.0, 1.0, 1.0, 1.0, 1.0, 1.0, 1.0, 1.0, 1.0, 1.0, 1.0, 1.0, 1.0, 1.0, 1.0, 1.0, 1.0, 1.0, 1.0, 1.0, 1.0, 1.0, 1.0, 1.0, 1.0, 1.0, 1.0, 1.0, 1.0, 1.0, 1.0, 1.0, 1.0, 1.0, 1.0, 1.0, 1.0, 1.0, 1.0, 1.0, 1.0, 1.0, 1.0, 1.0, 1.0, 1.0, 1.0, 1.0, 1.0, 1.0, 1.0, 1.0, 1.0, 1.0, 1.0, 1.0, 1.0, 1.0, 1.0, 1.0, 1.0, 1.0, 1.0, 1.0, 1.0, 1.0, 1.0, 1.0, 1.0, 1.0, 1.0, 1.0, 1.0, 1.0, 1.0, 1.0, 1.0, 1.0, 1.0, 1.0, 1.0, 1.0, 1.0, 1.0, 1.0, 1.0, 1.0, 1.0, 1.0, 1.0, 1.0, 1.0, 1.0, 1.0, 1.0, 1.0, 1.0, 1.0, 1.0, 1.0, 1.0, 1.0, 1.0, 1.0, 1.0, 1.0, 1.0, 1.0, 1.0, 1.0, 1.0, 1.0, 1.0, 1.0, 1.0, 1.0, 1.0, 1.0, 1.0, 1.0, 1.0, 1.0, 1.0, 1.0, 1.0, 1.0, 1.0, 1.0, 1.0, 1.0, 1.0, 1.0, 1.0, 1.0, 1.0, 1.0, 1.0, 1.0, 1.0, 1.0, 1.0, 1.0, 1.0, 1.0, 1.0, 1.0, 1.0, 1.0, 1.0, 1.0, 1.0, 1.0, 1.0, 1.0, 1.0, 1.0, 1.0, 1.0, 1.0, 1.0, 1.0, 1.0, 1.0, 1.0, 1.0, 1.0, 1.0, 1.0, 1.0, 1.0, 1.0, 1.0, 1.0, 1.0, 1.0, 1.0, 1.0, 1.0, 1.0, 1.0, 1.0, 1.0, 1.0, 1.0, 1.0, 1.0, 1.0, 1.0, 1.0, 1.0, 1.0, 1.0, 1.0, 1.0, 1.0, 1.0, 1.0, 1.0, 1.0, 1.0, 1.0, 1.0, 1.0, 1.0, 1.0, 1.0, 1.0, 1.0, 1.0, 1.0, 1.0, 1.0, 1.0, 1.0, 1.0, 1.0, 1.0, 1.0, 1.0, 1.0, 1.0, 1.0, 1.0, 1.0, 1.0, 1.0, 1.0, 1.0, 1.0, 1.0, 1.0, 1.0, 1.0, 1.0, 1.0, 1.0, 1.0, 1.0, 1.0, 1.0, 1.0, 1.0, 1.0, 1.0, 1.0, 1.0, 1.0, 1.0, 1.0, 1.0, 1.0, 1.0, 1.0, 1.0, 1.0, 1.0, 1.0, 1.0, 1.0, 1.0, 1.0, 1.0, 1.0, 1.0, 1.0, 1.0, 1.0, 1.0, 1.0, 1.0, 1.0, 1.0, 1.0, 1.0, 1.0, 1.0, 1.0, 1.0, 1.0, 1.0, 1.0, 1.0, 1.0, 1.0, 1.0, 1.0, 1.0, 1.0, 1.0, 1.0, 1.0, 1.0, 1.0, 1.0, 1.0, 1.0, 1.0, 1.0, 1.0, 1.0, 1.0, 1.0, 1.0, 1.0, 1.0, 1.0, 1.0, 1.0, 1.0, 1.0, 1.0, 1.0, 1.0, 1.0, 1.0, 1.0, 1.0, 1.0, 1.0, 1.0, 1.0, 1.0, 1.0, 1.0, 1.0, 1.0, 1.0, 1.0, 1.0, 1.0, 1.0, 1.0, 1.0, 1.0, 1.0, 1.0, 1.0, 1.0, 1.0, 1.0, 1.0, 1.0, 1.0, 1.0, 1.0, 1.0, 1.0, 1.0, 1.0, 1.0, 1.0, 1.0, 1.0, 1.0, 1.0, 1.0, 1.0, 1.0, 1.0, 1.0, 1.0, 1.0, 1.0, 1.0, 1.0, 1.0, 1.0, 1.0, 1.0, 1.0, 1.0, 1.0, 1.0, 1.0, 1.0, 1.0, 1.0, 1.0, 1.0, 1.0, 1.0, 1.0, 1.0, 1.0, 1.0, 1.0, 1.0, 1.0, 1.0, 1.0, 1.0, 1.0, 1.0, 1.0, 1.0, 1.0, 1.0, 1.0, 1.0, 1.0, 1.0, 1.0, 1.0, 1.0, 1.0, 1.0, 1.0, 1.0, 1.0, 1.0, 1.0, 1.0, 1.0, 1.0, 1.0, 1.0, 1.0, 1.0, 1.0, 1.0, 1.0, 1.0, 1.0, 1.0, 1.0, 1.0, 1.0, 1.0, 1.0, 1.0, 1.0, 1.0, 1.0, 1.0, 1.0, 1.0, 1.0, 1.0, 1.0, 1.0, 1.0, 1.0, 1.0, 1.0, 1.0, 1.0, 1.0, 1.0, 1.0, 1.0, 1.0, 1.0, 1.0, 1.0, 1.0, 1.0, 1.0, 1.0, 1.0, 1.0, 1.0, 1.0, 1.0, 1.0, 1.0, 1.0, 1.0, 1.0, 1.0, 1.0, 1.0, 1.0, 1.0, 1.0, 1.0, 1.0, 1.0, 1.0, 1.0, 1.0, 1.0, 1.0, 1.0, 1.0, 1.0, 1.0, 1.0, 1.0, 1.0, 1.0, 1.0, 1.0, 1.0, 1.0, 1.0, 1.0, 1.0, 1.0, 1.0, 1.0, 1.0, 1.0, 1.0, 1.0, 1.0, 1.0, 1.0, 1.0, 1.0, 1.0, 1.0, 1.0, 1.0, 1.0, 1.0, 1.0, 1.0, 1.0, 1.0])
me_cube_002.materials.append(mat_material_002)
me_cube_002.materials.append(mat_material)
me_cube_002.materials.append(mat_material_001)
me_cube_002.materials.append(mat_material_003)
me_cube_002.materials.append(mat_material_004)
me_cube_002.materials.append(mat_material_005)
me_cube_002.materials.append(mat_material_006)
me_cube_002.materials.append(mat_material_007)
me_cube_002.materials.append(mat_material_008)
me_cube_002.materials.append(mat_material_009)
me_cube_002.materials.append(mat_material_010)
me_cube_002.materials.append(mat_material_011)
me_cube_002.materials.append(mat_material_012)
me_cube_002.materials.append(mat_material_013)
me_cube_002.materials.append(mat_material_014)
me_cube_002.materials.append(mat_material_015)
me_cube_002.materials.append(mat_material_016)
me_cube_002.materials.append(mat_material_017)
me_cube_002.materials.append(mat_material_018)
me_cube_002.materials.append(mat_material_019)
me_cube_002.materials.append(mat_material_020)
me_cube_002.materials.append(mat_material_021)
me_cube_002.use_remesh_preserve_volume = False
me_cube_002.use_remesh_preserve_attributes = False
me_cube_002.use_mirror_vertex_groups = False
me_cube_002.update()
arm_armature = bpy.data.armatures.new('Armature')  # bones are not reproduced

# ---- objects
ob_point = bpy.data.objects.new('Point', light_point)
ob_lamp = bpy.data.objects.new('Lamp', light_lamp)
ob_camera = bpy.data.objects.new('Camera', cam_camera)
ob_lamp_001 = bpy.data.objects.new('Lamp.001', light_lamp_001)
ob_point_001 = bpy.data.objects.new('Point.001', light_point_001)
ob_point_002 = bpy.data.objects.new('Point.002', light_point_002)
ob_point_003 = bpy.data.objects.new('Point.003', light_point_003)
ob_point_004 = bpy.data.objects.new('Point.004', light_point_004)
ob_armature = bpy.data.objects.new('Armature', arm_armature)
ob_torso = bpy.data.objects.new('Torso', me_cube_002)

# ---- transforms, parenting, visibility, modifiers, constraints
ob_point.location = (-2.323, 0.2609, 10.19)
ob_point.lineart.crease_threshold = 0.0
ob_lamp.location = (4.076, 1.005, 8.343)
ob_lamp.rotation_euler = (0.6503, 0.05522, 1.866)
ob_lamp.lock_rotations_4d = False
ob_lamp.empty_display_type = 'ARROWS'
ob_lamp.color = (0.0, 0.0, 0.0, 0.0)
ob_lamp.lineart.crease_threshold = 0.0
ob_camera.location = (7.481, -6.508, 7.783)
ob_camera.rotation_euler = (1.109, 0.0, 0.8149)
ob_camera.lock_rotations_4d = False
ob_camera.empty_display_type = 'ARROWS'
ob_camera.color = (0.0, 0.0, 0.0, 0.0)
ob_camera.display_type = 'WIRE'
ob_camera.lineart.crease_threshold = 0.0
ob_lamp_001.location = (3.652, -0.2819, 2.949)
ob_lamp_001.rotation_euler = (0.6503, 0.05522, 1.866)
ob_lamp_001.lock_rotations_4d = False
ob_lamp_001.empty_display_type = 'ARROWS'
ob_lamp_001.color = (0.0, 0.0, 0.0, 0.0)
ob_lamp_001.lineart.crease_threshold = 0.0
ob_point_001.location = (-0.5114, 6.645, 6.391)
ob_point_001.lineart.crease_threshold = 0.0
ob_point_002.location = (-0.5114, -7.179, 6.391)
ob_point_002.lineart.crease_threshold = 0.0
ob_point_003.location = (-2.323, -2.151, 6.798)
ob_point_003.lineart.crease_threshold = 0.0
ob_point_004.location = (-2.323, -2.151, 9.045)
ob_point_004.lineart.crease_threshold = 0.0
ob_armature.location = (0.0, 0.0, 0.0)
ob_armature.show_name = True
ob_armature.show_axis = True
ob_armature.show_in_front = True
ob_armature.lineart.crease_threshold = 0.0
ob_torso.parent = ob_armature
ob_torso.location = (0.0, 0.0, 7.447)
ob_torso.lock_rotations_4d = False
ob_torso.empty_display_type = 'ARROWS'
ob_torso.lineart.crease_threshold = 0.0
_vg = ob_torso.vertex_groups.new(name='root')
_vg.add([16, 17, 18, 19, 20, 21, 22, 23, 120, 121, 122, 123, 124, 125, 126, 127], 1.0, 'REPLACE')
_vg = ob_torso.vertex_groups.new(name='root.001')
_vg.add([0, 1, 2, 3, 4, 5, 6, 7, 8, 9, 10, 11, 12, 13, 14, 15], 1.0, 'REPLACE')
_vg = ob_torso.vertex_groups.new(name='UpArm.L')
_vg.add([72, 73, 74, 75, 76, 77, 78, 79], 1.0, 'REPLACE')
_vg = ob_torso.vertex_groups.new(name='LowArm.L')
_vg.add([80, 81, 82, 83, 84, 85, 86, 87], 1.0, 'REPLACE')
_vg = ob_torso.vertex_groups.new(name='Hand.L')
_vg.add([88, 89, 90, 91, 92, 93, 94, 95], 1.0, 'REPLACE')
_vg = ob_torso.vertex_groups.new(name='Fingers.L')
_vg.add([94, 96, 97, 98, 99, 100, 101, 102, 103], 1.0, 'REPLACE')
_vg = ob_torso.vertex_groups.new(name='Thumb.L')
_vg.add([104, 105, 106, 107, 108, 109, 110, 111, 112, 113, 114, 115, 116, 117, 118, 119], 1.0, 'REPLACE')
_vg = ob_torso.vertex_groups.new(name='UpArm.R')
_vg.add([24, 25, 26, 27, 28, 29, 30, 31], 1.0, 'REPLACE')
_vg = ob_torso.vertex_groups.new(name='LowArm.R')
_vg.add([32, 33, 34, 35, 36, 37, 38, 39], 1.0, 'REPLACE')
_vg = ob_torso.vertex_groups.new(name='Hand.R')
_vg.add([40, 41, 42, 43, 44, 45, 46, 47], 1.0, 'REPLACE')
_vg = ob_torso.vertex_groups.new(name='Fingers.R')
_vg.add([48, 49, 50, 51, 52, 53, 54, 55], 1.0, 'REPLACE')
_vg = ob_torso.vertex_groups.new(name='Thumb.R')
_vg.add([56, 57, 58, 59, 60, 61, 62, 63, 64, 65, 66, 67, 68, 69, 70, 71], 1.0, 'REPLACE')
_vg = ob_torso.vertex_groups.new(name='UpLeg.L')
_vg.add([152, 153, 154, 155, 156, 157, 158, 159], 1.0, 'REPLACE')
_vg = ob_torso.vertex_groups.new(name='LowLeg.L')
_vg.add([160, 161, 162, 163, 164, 165, 166, 167], 1.0, 'REPLACE')
_vg = ob_torso.vertex_groups.new(name='Foot.L')
_vg.add([168, 169, 170, 171, 172, 173, 174, 175], 1.0, 'REPLACE')
_vg = ob_torso.vertex_groups.new(name='UpLeg.R')
_vg.add([128, 129, 130, 131, 132, 133, 134, 135], 1.0, 'REPLACE')
_vg = ob_torso.vertex_groups.new(name='LowLeg.R')
_vg.add([136, 137, 138, 139, 140, 141, 142, 143], 1.0, 'REPLACE')
_vg = ob_torso.vertex_groups.new(name='Foot.R')
_vg.add([144, 145, 146, 147, 148, 149, 150, 151], 1.0, 'REPLACE')
_vg = ob_torso.vertex_groups.new(name='root.002')
_m = ob_torso.modifiers.new('Armature', 'ARMATURE')
_m.object = ob_armature

# ---- collection membership
col_collection_1.objects.link(ob_point)
col_collection_1.objects.link(ob_lamp)
col_collection_1.objects.link(ob_camera)
col_collection_1.objects.link(ob_lamp_001)
col_collection_1.objects.link(ob_point_001)
col_collection_1.objects.link(ob_point_002)
col_collection_1.objects.link(ob_point_003)
col_collection_1.objects.link(ob_point_004)
col_collection_1.objects.link(ob_armature)
col_collection_1.objects.link(ob_torso)

# ---- scene / render settings (as saved in the file)
scene.camera = ob_camera
scene.frame_start = 1; scene.frame_end = 250; scene.frame_set(1)
scene.render.engine = 'BLENDER_EEVEE_NEXT'
scene.render.resolution_percentage = 50
scene.render.dither_intensity = 0.0
scene.cycles.use_denoising = False
scene.cycles.samples = 128
scene.cycles.sampling_pattern = 'TABULATED_SOBOL'
scene.cycles.light_sampling_threshold = 0.0
scene.cycles.use_adaptive_sampling = False
scene.cycles.use_light_tree = False
scene.cycles.blur_glossy = 0.0
scene.cycles.sample_clamp_indirect = 0.0
scene.view_settings.view_transform = 'Standard'
bpy.context.view_layer.update()

